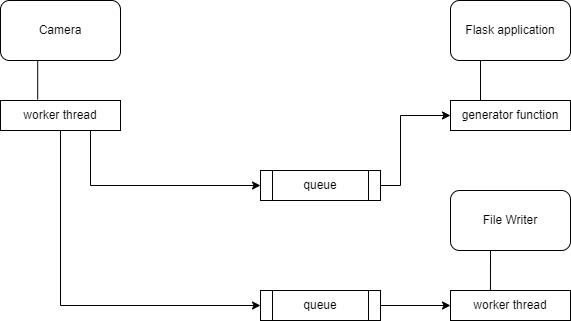

The diagram above was exported from draw.io. Its source (the exported page's mxGraphModel, read from the mxfile embedded in the PNG):
<mxGraphModel dx="2109" dy="656" grid="1" gridSize="10" guides="1" tooltips="1" connect="1" arrows="1" fold="1" page="1" pageScale="1" pageWidth="850" pageHeight="1100" math="0" shadow="0">
  <root>
    <mxCell id="0" />
    <mxCell id="1" parent="0" />
    <mxCell id="LKAhSyGJalN6AHTUjMc3-1" value="" style="rounded=1;whiteSpace=wrap;html=1;" vertex="1" parent="1">
      <mxGeometry x="-40" y="90" width="120" height="60" as="geometry" />
    </mxCell>
    <mxCell id="LKAhSyGJalN6AHTUjMc3-2" value="Camera" style="text;html=1;strokeColor=none;fillColor=none;align=center;verticalAlign=middle;whiteSpace=wrap;rounded=0;" vertex="1" parent="1">
      <mxGeometry x="-10" y="105" width="60" height="30" as="geometry" />
    </mxCell>
    <mxCell id="LKAhSyGJalN6AHTUjMc3-3" value="queue" style="shape=process;whiteSpace=wrap;html=1;backgroundOutline=1;" vertex="1" parent="1">
      <mxGeometry x="220" y="260" width="120" height="30" as="geometry" />
    </mxCell>
    <mxCell id="LKAhSyGJalN6AHTUjMc3-4" value="worker thread" style="rounded=0;whiteSpace=wrap;html=1;" vertex="1" parent="1">
      <mxGeometry x="-40" y="190" width="120" height="30" as="geometry" />
    </mxCell>
    <mxCell id="LKAhSyGJalN6AHTUjMc3-5" value="queue" style="shape=process;whiteSpace=wrap;html=1;backgroundOutline=1;" vertex="1" parent="1">
      <mxGeometry x="220" y="380" width="120" height="30" as="geometry" />
    </mxCell>
    <mxCell id="LKAhSyGJalN6AHTUjMc3-8" value="" style="rounded=1;whiteSpace=wrap;html=1;" vertex="1" parent="1">
      <mxGeometry x="410" y="280" width="120" height="60" as="geometry" />
    </mxCell>
    <mxCell id="LKAhSyGJalN6AHTUjMc3-9" value="File Writer" style="text;html=1;strokeColor=none;fillColor=none;align=center;verticalAlign=middle;whiteSpace=wrap;rounded=0;" vertex="1" parent="1">
      <mxGeometry x="440" y="295" width="60" height="30" as="geometry" />
    </mxCell>
    <mxCell id="LKAhSyGJalN6AHTUjMc3-10" value="worker thread" style="rounded=0;whiteSpace=wrap;html=1;" vertex="1" parent="1">
      <mxGeometry x="410" y="380" width="120" height="30" as="geometry" />
    </mxCell>
    <mxCell id="LKAhSyGJalN6AHTUjMc3-12" value="" style="endArrow=none;html=1;rounded=0;exitX=0.333;exitY=0.003;exitDx=0;exitDy=0;exitPerimeter=0;" edge="1" parent="1" source="LKAhSyGJalN6AHTUjMc3-10">
      <mxGeometry width="50" height="50" relative="1" as="geometry">
        <mxPoint x="450" y="370" as="sourcePoint" />
        <mxPoint x="450" y="340" as="targetPoint" />
      </mxGeometry>
    </mxCell>
    <mxCell id="LKAhSyGJalN6AHTUjMc3-15" value="" style="endArrow=none;html=1;rounded=0;entryX=0.31;entryY=1.002;entryDx=0;entryDy=0;entryPerimeter=0;exitX=0.31;exitY=-0.027;exitDx=0;exitDy=0;exitPerimeter=0;" edge="1" parent="1" source="LKAhSyGJalN6AHTUjMc3-4" target="LKAhSyGJalN6AHTUjMc3-1">
      <mxGeometry width="50" height="50" relative="1" as="geometry">
        <mxPoint x="400" y="360" as="sourcePoint" />
        <mxPoint x="450" y="310" as="targetPoint" />
      </mxGeometry>
    </mxCell>
    <mxCell id="LKAhSyGJalN6AHTUjMc3-17" value="" style="endArrow=classic;html=1;rounded=0;exitX=1;exitY=0.5;exitDx=0;exitDy=0;entryX=0;entryY=0.5;entryDx=0;entryDy=0;" edge="1" parent="1" source="LKAhSyGJalN6AHTUjMc3-5" target="LKAhSyGJalN6AHTUjMc3-10">
      <mxGeometry width="50" height="50" relative="1" as="geometry">
        <mxPoint x="400" y="410" as="sourcePoint" />
        <mxPoint x="450" y="360" as="targetPoint" />
      </mxGeometry>
    </mxCell>
    <mxCell id="LKAhSyGJalN6AHTUjMc3-19" value="" style="endArrow=classic;html=1;rounded=0;exitX=0.75;exitY=1;exitDx=0;exitDy=0;entryX=0;entryY=0.5;entryDx=0;entryDy=0;" edge="1" parent="1" source="LKAhSyGJalN6AHTUjMc3-4" target="LKAhSyGJalN6AHTUjMc3-3">
      <mxGeometry width="50" height="50" relative="1" as="geometry">
        <mxPoint x="400" y="360" as="sourcePoint" />
        <mxPoint x="450" y="310" as="targetPoint" />
        <Array as="points">
          <mxPoint x="50" y="275" />
        </Array>
      </mxGeometry>
    </mxCell>
    <mxCell id="LKAhSyGJalN6AHTUjMc3-20" value="" style="endArrow=classic;html=1;rounded=0;exitX=0.5;exitY=1;exitDx=0;exitDy=0;entryX=0;entryY=0.5;entryDx=0;entryDy=0;" edge="1" parent="1" source="LKAhSyGJalN6AHTUjMc3-4" target="LKAhSyGJalN6AHTUjMc3-5">
      <mxGeometry width="50" height="50" relative="1" as="geometry">
        <mxPoint x="400" y="360" as="sourcePoint" />
        <mxPoint x="450" y="310" as="targetPoint" />
        <Array as="points">
          <mxPoint x="20" y="395" />
        </Array>
      </mxGeometry>
    </mxCell>
    <mxCell id="LKAhSyGJalN6AHTUjMc3-21" value="Flask application" style="rounded=1;whiteSpace=wrap;html=1;" vertex="1" parent="1">
      <mxGeometry x="410" y="90" width="120" height="60" as="geometry" />
    </mxCell>
    <mxCell id="LKAhSyGJalN6AHTUjMc3-22" value="generator function" style="rounded=0;whiteSpace=wrap;html=1;" vertex="1" parent="1">
      <mxGeometry x="410" y="190" width="120" height="30" as="geometry" />
    </mxCell>
    <mxCell id="LKAhSyGJalN6AHTUjMc3-23" value="" style="endArrow=classic;html=1;rounded=0;exitX=1;exitY=0.5;exitDx=0;exitDy=0;entryX=0;entryY=0.5;entryDx=0;entryDy=0;" edge="1" parent="1" source="LKAhSyGJalN6AHTUjMc3-3" target="LKAhSyGJalN6AHTUjMc3-22">
      <mxGeometry width="50" height="50" relative="1" as="geometry">
        <mxPoint x="400" y="360" as="sourcePoint" />
        <mxPoint x="400" y="205" as="targetPoint" />
        <Array as="points">
          <mxPoint x="360" y="275" />
          <mxPoint x="360" y="205" />
        </Array>
      </mxGeometry>
    </mxCell>
    <mxCell id="LKAhSyGJalN6AHTUjMc3-26" value="" style="endArrow=none;html=1;rounded=0;entryX=0.25;entryY=1;entryDx=0;entryDy=0;exitX=0.25;exitY=0;exitDx=0;exitDy=0;" edge="1" parent="1" source="LKAhSyGJalN6AHTUjMc3-22" target="LKAhSyGJalN6AHTUjMc3-21">
      <mxGeometry width="50" height="50" relative="1" as="geometry">
        <mxPoint x="400" y="360" as="sourcePoint" />
        <mxPoint x="450" y="310" as="targetPoint" />
      </mxGeometry>
    </mxCell>
  </root>
</mxGraphModel>